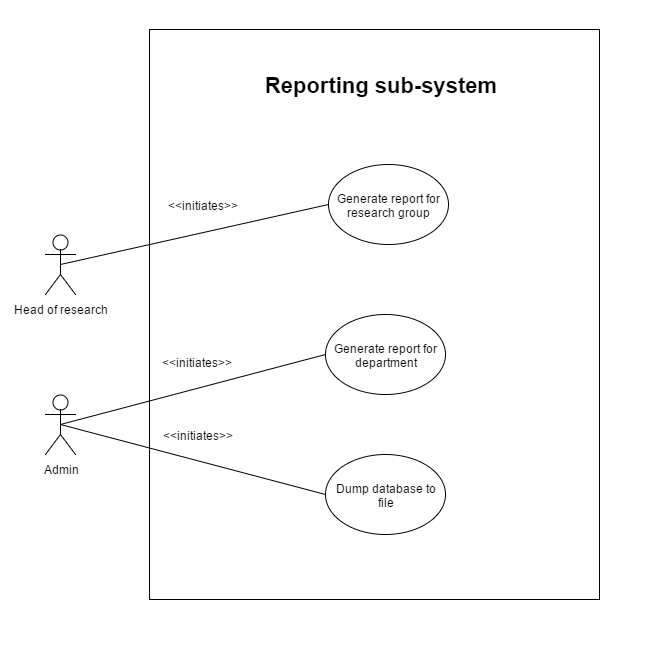

The diagram above was exported from draw.io. Its source (the exported page's mxGraphModel, read from the mxfile embedded in the PNG):
<mxGraphModel dx="1430" dy="736" grid="1" gridSize="10" guides="1" tooltips="1" connect="1" arrows="1" fold="1" page="1" pageScale="1" pageWidth="826" pageHeight="1169" background="#ffffff" math="0">
  <root>
    <mxCell id="0" />
    <mxCell id="1" parent="0" />
    <mxCell id="2" value="" style="whiteSpace=wrap;html=1;" vertex="1" parent="1">
      <mxGeometry x="214" y="3750" width="450" height="570" as="geometry" />
    </mxCell>
    <mxCell id="3" value="Head of research" style="shape=umlActor;verticalLabelPosition=bottom;labelBackgroundColor=#ffffff;verticalAlign=top;html=1;" vertex="1" parent="1">
      <mxGeometry x="110" y="3955" width="30" height="60" as="geometry" />
    </mxCell>
    <mxCell id="4" value="Generate report for research group" style="ellipse;whiteSpace=wrap;html=1;" vertex="1" parent="1">
      <mxGeometry x="393" y="3885" width="120" height="80" as="geometry" />
    </mxCell>
    <mxCell id="5" value="Admin" style="shape=umlActor;verticalLabelPosition=bottom;labelBackgroundColor=#ffffff;verticalAlign=top;html=1;" vertex="1" parent="1">
      <mxGeometry x="110" y="4115" width="30" height="60" as="geometry" />
    </mxCell>
    <mxCell id="6" value="Generate report for department" style="ellipse;whiteSpace=wrap;html=1;" vertex="1" parent="1">
      <mxGeometry x="390" y="4035" width="120" height="80" as="geometry" />
    </mxCell>
    <mxCell id="7" value="Dump database to file" style="ellipse;whiteSpace=wrap;html=1;" vertex="1" parent="1">
      <mxGeometry x="390" y="4175" width="120" height="80" as="geometry" />
    </mxCell>
    <mxCell id="8" value="&amp;lt;&amp;lt;initiates&amp;gt;&amp;gt;" style="text;html=1;strokeColor=none;fillColor=none;align=center;verticalAlign=middle;whiteSpace=wrap;overflow=hidden;" vertex="1" parent="1">
      <mxGeometry x="222" y="4072" width="78" height="20" as="geometry" />
    </mxCell>
    <mxCell id="9" value="&amp;lt;&amp;lt;initiates&amp;gt;&amp;gt;" style="text;html=1;strokeColor=none;fillColor=none;align=center;verticalAlign=middle;whiteSpace=wrap;overflow=hidden;" vertex="1" parent="1">
      <mxGeometry x="228" y="3915" width="78" height="20" as="geometry" />
    </mxCell>
    <mxCell id="10" value="&amp;lt;&amp;lt;initiates&amp;gt;&amp;gt;" style="text;html=1;strokeColor=none;fillColor=none;align=center;verticalAlign=middle;whiteSpace=wrap;overflow=hidden;" vertex="1" parent="1">
      <mxGeometry x="223" y="4145" width="78" height="20" as="geometry" />
    </mxCell>
    <mxCell id="11" value="Reporting sub-system" style="text;html=1;strokeColor=none;fillColor=none;align=center;verticalAlign=middle;whiteSpace=wrap;overflow=hidden;fontSize=22;fontStyle=1" vertex="1" parent="1">
      <mxGeometry x="285" y="3785" width="320" height="40" as="geometry" />
    </mxCell>
    <mxCell id="12" value="" style="endArrow=none;html=1;fontSize=12;exitX=0.5;exitY=0.5;exitPerimeter=0;entryX=0;entryY=0.5;" edge="1" source="3" target="4" parent="1">
      <mxGeometry x="125" y="3925" width="50" height="50" as="geometry">
        <mxPoint x="283" y="3980" as="sourcePoint" />
        <mxPoint x="333" y="3930" as="targetPoint" />
      </mxGeometry>
    </mxCell>
    <mxCell id="13" value="" style="endArrow=none;html=1;fontSize=12;exitX=0.5;exitY=0.5;exitPerimeter=0;entryX=0;entryY=0.5;" edge="1" source="5" target="6" parent="1">
      <mxGeometry x="125" y="4075" width="50" height="50" as="geometry">
        <mxPoint x="243" y="4150" as="sourcePoint" />
        <mxPoint x="293" y="4100" as="targetPoint" />
      </mxGeometry>
    </mxCell>
    <mxCell id="14" value="" style="endArrow=none;html=1;fontSize=12;exitX=0.5;exitY=0.5;exitPerimeter=0;entryX=0;entryY=0.5;" edge="1" source="5" target="7" parent="1">
      <mxGeometry x="125" y="4145" width="50" height="50" as="geometry">
        <mxPoint x="243" y="4200" as="sourcePoint" />
        <mxPoint x="293" y="4150" as="targetPoint" />
      </mxGeometry>
    </mxCell>
  </root>
</mxGraphModel>